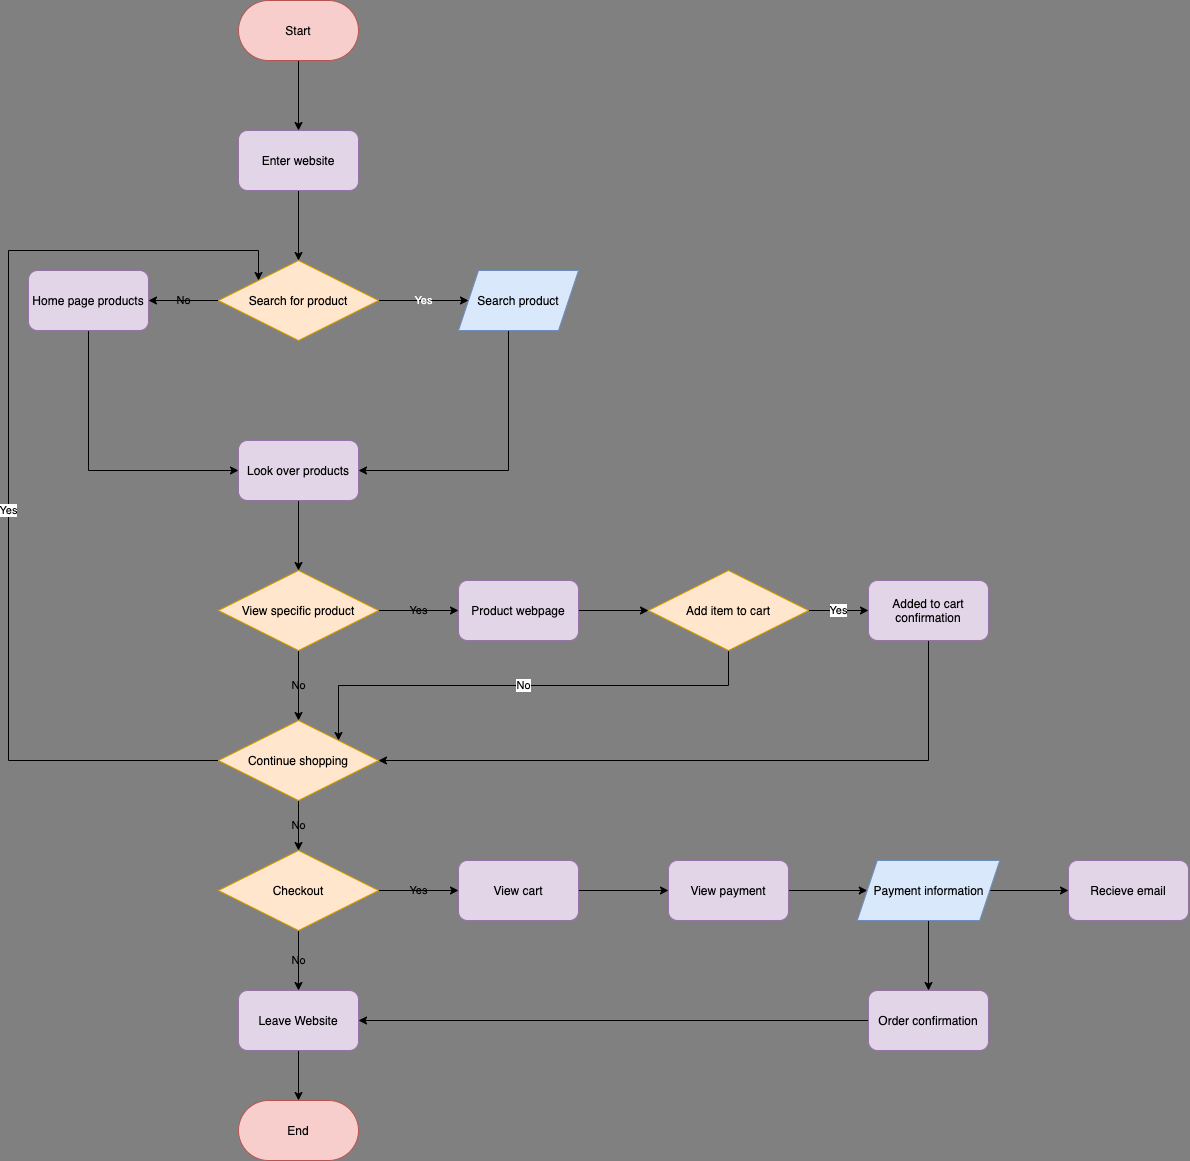

The diagram above was exported from draw.io. Its source (the exported page's mxGraphModel, read from the mxfile embedded in the PNG):
<mxGraphModel dx="422" dy="933" grid="1" gridSize="10" guides="1" tooltips="1" connect="1" arrows="1" fold="1" page="1" pageScale="1" pageWidth="850" pageHeight="1100" background="#808080" math="0" shadow="0">
  <root>
    <mxCell id="0" />
    <mxCell id="1" parent="0" />
    <mxCell id="7" style="edgeStyle=orthogonalEdgeStyle;rounded=0;orthogonalLoop=1;jettySize=auto;html=1;exitX=0.5;exitY=1;exitDx=0;exitDy=0;fontColor=#FFFFFF;labelBackgroundColor=#FFFFFF;" edge="1" parent="1" source="2" target="5">
      <mxGeometry relative="1" as="geometry" />
    </mxCell>
    <mxCell id="2" value="&lt;font color=&quot;#000000&quot;&gt;Start&lt;/font&gt;" style="rounded=1;whiteSpace=wrap;html=1;arcSize=50;fillColor=#f8cecc;strokeColor=#b85450;" vertex="1" parent="1">
      <mxGeometry x="350" y="50" width="120" height="60" as="geometry" />
    </mxCell>
    <mxCell id="13" value="&lt;font style=&quot;&quot;&gt;Yes&lt;/font&gt;" style="edgeStyle=orthogonalEdgeStyle;rounded=0;orthogonalLoop=1;jettySize=auto;html=1;exitX=1;exitY=0.5;exitDx=0;exitDy=0;entryX=0;entryY=0.5;entryDx=0;entryDy=0;fontColor=#FFFFFF;labelBackgroundColor=none;" edge="1" parent="1" source="3" target="12">
      <mxGeometry relative="1" as="geometry" />
    </mxCell>
    <mxCell id="32" value="&lt;font color=&quot;#000000&quot; style=&quot;&quot;&gt;No&lt;/font&gt;" style="edgeStyle=orthogonalEdgeStyle;rounded=0;orthogonalLoop=1;jettySize=auto;exitX=0;exitY=0.5;exitDx=0;exitDy=0;entryX=1;entryY=0.5;entryDx=0;entryDy=0;fontColor=#FFFFFF;labelBackgroundColor=none;html=1;" edge="1" parent="1" source="3" target="31">
      <mxGeometry relative="1" as="geometry" />
    </mxCell>
    <mxCell id="3" value="&lt;font color=&quot;#000000&quot;&gt;Search for product&lt;/font&gt;" style="rhombus;whiteSpace=wrap;html=1;fillColor=#ffe6cc;strokeColor=#d79b00;" vertex="1" parent="1">
      <mxGeometry x="330" y="310" width="160" height="80" as="geometry" />
    </mxCell>
    <mxCell id="8" style="edgeStyle=orthogonalEdgeStyle;rounded=0;orthogonalLoop=1;jettySize=auto;html=1;exitX=0.5;exitY=1;exitDx=0;exitDy=0;entryX=0.5;entryY=0;entryDx=0;entryDy=0;" edge="1" parent="1" source="5" target="3">
      <mxGeometry relative="1" as="geometry" />
    </mxCell>
    <mxCell id="5" value="&lt;font color=&quot;#000000&quot;&gt;Enter website&lt;/font&gt;" style="rounded=1;whiteSpace=wrap;html=1;fillColor=#e1d5e7;strokeColor=#9673a6;" vertex="1" parent="1">
      <mxGeometry x="350" y="180" width="120" height="60" as="geometry" />
    </mxCell>
    <mxCell id="16" style="edgeStyle=orthogonalEdgeStyle;rounded=0;orthogonalLoop=1;jettySize=auto;html=1;exitX=0.5;exitY=1;exitDx=0;exitDy=0;entryX=0.5;entryY=0;entryDx=0;entryDy=0;fontColor=#000000;" edge="1" parent="1" source="9" target="15">
      <mxGeometry relative="1" as="geometry" />
    </mxCell>
    <mxCell id="9" value="Look over products" style="rounded=1;whiteSpace=wrap;html=1;fillColor=#e1d5e7;strokeColor=#9673a6;fontColor=#000000;" vertex="1" parent="1">
      <mxGeometry x="350" y="490" width="120" height="60" as="geometry" />
    </mxCell>
    <mxCell id="14" style="edgeStyle=orthogonalEdgeStyle;rounded=0;orthogonalLoop=1;jettySize=auto;html=1;exitX=0.25;exitY=1;exitDx=0;exitDy=0;entryX=1;entryY=0.5;entryDx=0;entryDy=0;fontColor=#FFFFFF;" edge="1" parent="1" source="12" target="9">
      <mxGeometry relative="1" as="geometry">
        <Array as="points">
          <mxPoint x="620" y="380" />
          <mxPoint x="620" y="520" />
        </Array>
      </mxGeometry>
    </mxCell>
    <mxCell id="12" value="&lt;font color=&quot;#000000&quot;&gt;Search product&lt;/font&gt;" style="shape=parallelogram;perimeter=parallelogramPerimeter;whiteSpace=wrap;html=1;fixedSize=1;fillColor=#dae8fc;strokeColor=#6c8ebf;" vertex="1" parent="1">
      <mxGeometry x="570" y="320" width="120" height="60" as="geometry" />
    </mxCell>
    <mxCell id="34" value="&lt;font color=&quot;#000000&quot; style=&quot;&quot;&gt;No&lt;/font&gt;" style="edgeStyle=orthogonalEdgeStyle;rounded=0;orthogonalLoop=1;jettySize=auto;html=1;exitX=0.5;exitY=1;exitDx=0;exitDy=0;entryX=0.5;entryY=0;entryDx=0;entryDy=0;fontColor=#FFFFFF;labelBackgroundColor=none;" edge="1" parent="1" source="15" target="21">
      <mxGeometry relative="1" as="geometry" />
    </mxCell>
    <mxCell id="35" value="&lt;font color=&quot;#000000&quot; style=&quot;&quot;&gt;Yes&lt;/font&gt;" style="edgeStyle=orthogonalEdgeStyle;rounded=0;orthogonalLoop=1;jettySize=auto;html=1;exitX=1;exitY=0.5;exitDx=0;exitDy=0;fontColor=#FFFFFF;labelBackgroundColor=none;" edge="1" parent="1" source="15" target="23">
      <mxGeometry relative="1" as="geometry" />
    </mxCell>
    <mxCell id="15" value="View specific product" style="rhombus;whiteSpace=wrap;html=1;fillColor=#ffe6cc;strokeColor=#d79b00;fontColor=#000000;" vertex="1" parent="1">
      <mxGeometry x="330" y="620" width="160" height="80" as="geometry" />
    </mxCell>
    <mxCell id="37" value="&lt;font color=&quot;#000000&quot; style=&quot;background-color: rgb(255 , 255 , 255)&quot;&gt;Yes&lt;/font&gt;" style="edgeStyle=orthogonalEdgeStyle;rounded=0;orthogonalLoop=1;jettySize=auto;html=1;exitX=1;exitY=0.5;exitDx=0;exitDy=0;fontColor=#FFFFFF;" edge="1" parent="1" source="20" target="22">
      <mxGeometry relative="1" as="geometry" />
    </mxCell>
    <mxCell id="40" value="&lt;font color=&quot;#000000&quot; style=&quot;background-color: rgb(255 , 255 , 255)&quot;&gt;No&lt;/font&gt;" style="edgeStyle=orthogonalEdgeStyle;rounded=0;orthogonalLoop=1;jettySize=auto;html=1;exitX=0.5;exitY=1;exitDx=0;exitDy=0;entryX=1;entryY=0;entryDx=0;entryDy=0;fontColor=#FFFFFF;" edge="1" parent="1" source="20" target="21">
      <mxGeometry relative="1" as="geometry" />
    </mxCell>
    <mxCell id="20" value="Add item to cart" style="rhombus;whiteSpace=wrap;html=1;fillColor=#ffe6cc;strokeColor=#d79b00;fontColor=#000000;" vertex="1" parent="1">
      <mxGeometry x="760" y="620" width="160" height="80" as="geometry" />
    </mxCell>
    <mxCell id="43" value="&lt;font color=&quot;#000000&quot; style=&quot;background-color: rgb(255 , 255 , 255)&quot;&gt;Yes&lt;/font&gt;" style="edgeStyle=orthogonalEdgeStyle;rounded=0;orthogonalLoop=1;jettySize=auto;html=1;exitX=0;exitY=0.5;exitDx=0;exitDy=0;entryX=0;entryY=0;entryDx=0;entryDy=0;fontColor=#FFFFFF;labelBackgroundColor=#000000;" edge="1" parent="1" source="21" target="3">
      <mxGeometry x="-0.08" relative="1" as="geometry">
        <Array as="points">
          <mxPoint x="120" y="810" />
          <mxPoint x="120" y="300" />
          <mxPoint x="370" y="300" />
        </Array>
        <mxPoint as="offset" />
      </mxGeometry>
    </mxCell>
    <mxCell id="44" value="&lt;font color=&quot;#000000&quot; style=&quot;&quot;&gt;No&lt;/font&gt;" style="edgeStyle=orthogonalEdgeStyle;rounded=0;orthogonalLoop=1;jettySize=auto;html=1;exitX=0.5;exitY=1;exitDx=0;exitDy=0;entryX=0.5;entryY=0;entryDx=0;entryDy=0;fontColor=#FFFFFF;labelBackgroundColor=none;" edge="1" parent="1" source="21" target="24">
      <mxGeometry relative="1" as="geometry" />
    </mxCell>
    <mxCell id="21" value="Continue shopping" style="rhombus;whiteSpace=wrap;html=1;fillColor=#ffe6cc;strokeColor=#d79b00;fontColor=#000000;" vertex="1" parent="1">
      <mxGeometry x="330" y="770" width="160" height="80" as="geometry" />
    </mxCell>
    <mxCell id="41" style="edgeStyle=orthogonalEdgeStyle;rounded=0;orthogonalLoop=1;jettySize=auto;html=1;exitX=0.5;exitY=1;exitDx=0;exitDy=0;entryX=1;entryY=0.5;entryDx=0;entryDy=0;fontColor=#FFFFFF;" edge="1" parent="1" source="22" target="21">
      <mxGeometry relative="1" as="geometry" />
    </mxCell>
    <mxCell id="22" value="Added to cart confirmation" style="rounded=1;whiteSpace=wrap;html=1;fillColor=#e1d5e7;strokeColor=#9673a6;fontColor=#000000;" vertex="1" parent="1">
      <mxGeometry x="980" y="630" width="120" height="60" as="geometry" />
    </mxCell>
    <mxCell id="36" style="edgeStyle=orthogonalEdgeStyle;rounded=0;orthogonalLoop=1;jettySize=auto;html=1;exitX=1;exitY=0.5;exitDx=0;exitDy=0;fontColor=#FFFFFF;" edge="1" parent="1" source="23" target="20">
      <mxGeometry relative="1" as="geometry" />
    </mxCell>
    <mxCell id="23" value="Product webpage" style="rounded=1;whiteSpace=wrap;html=1;fillColor=#e1d5e7;strokeColor=#9673a6;fontColor=#000000;" vertex="1" parent="1">
      <mxGeometry x="570" y="630" width="120" height="60" as="geometry" />
    </mxCell>
    <mxCell id="45" value="&lt;font color=&quot;#000000&quot; style=&quot;&quot;&gt;No&lt;/font&gt;" style="edgeStyle=orthogonalEdgeStyle;rounded=0;orthogonalLoop=1;jettySize=auto;html=1;exitX=0.5;exitY=1;exitDx=0;exitDy=0;entryX=0.5;entryY=0;entryDx=0;entryDy=0;fontColor=#FFFFFF;labelBackgroundColor=none;" edge="1" parent="1" source="24" target="25">
      <mxGeometry relative="1" as="geometry" />
    </mxCell>
    <mxCell id="47" value="&lt;font color=&quot;#000000&quot; style=&quot;&quot;&gt;Yes&lt;/font&gt;" style="edgeStyle=orthogonalEdgeStyle;rounded=0;orthogonalLoop=1;jettySize=auto;html=1;exitX=1;exitY=0.5;exitDx=0;exitDy=0;entryX=0;entryY=0.5;entryDx=0;entryDy=0;fontColor=#FFFFFF;labelBackgroundColor=none;" edge="1" parent="1" source="24" target="27">
      <mxGeometry relative="1" as="geometry" />
    </mxCell>
    <mxCell id="24" value="Checkout" style="rhombus;whiteSpace=wrap;html=1;fillColor=#ffe6cc;strokeColor=#d79b00;fontColor=#000000;" vertex="1" parent="1">
      <mxGeometry x="330" y="900" width="160" height="80" as="geometry" />
    </mxCell>
    <mxCell id="46" style="edgeStyle=orthogonalEdgeStyle;rounded=0;orthogonalLoop=1;jettySize=auto;html=1;exitX=0.5;exitY=1;exitDx=0;exitDy=0;entryX=0.5;entryY=0;entryDx=0;entryDy=0;fontColor=#FFFFFF;" edge="1" parent="1" source="25" target="26">
      <mxGeometry relative="1" as="geometry" />
    </mxCell>
    <mxCell id="25" value="Leave Website" style="rounded=1;whiteSpace=wrap;html=1;fillColor=#e1d5e7;strokeColor=#9673a6;fontColor=#000000;" vertex="1" parent="1">
      <mxGeometry x="350" y="1040" width="120" height="60" as="geometry" />
    </mxCell>
    <mxCell id="26" value="End" style="rounded=1;whiteSpace=wrap;html=1;arcSize=50;fillColor=#f8cecc;strokeColor=#b85450;fontColor=#000000;" vertex="1" parent="1">
      <mxGeometry x="350" y="1150" width="120" height="60" as="geometry" />
    </mxCell>
    <mxCell id="48" style="edgeStyle=orthogonalEdgeStyle;rounded=0;orthogonalLoop=1;jettySize=auto;html=1;exitX=1;exitY=0.5;exitDx=0;exitDy=0;entryX=0;entryY=0.5;entryDx=0;entryDy=0;fontColor=#FFFFFF;" edge="1" parent="1" source="27" target="28">
      <mxGeometry relative="1" as="geometry" />
    </mxCell>
    <mxCell id="27" value="View cart" style="rounded=1;whiteSpace=wrap;html=1;fillColor=#e1d5e7;strokeColor=#9673a6;fontColor=#000000;" vertex="1" parent="1">
      <mxGeometry x="570" y="910" width="120" height="60" as="geometry" />
    </mxCell>
    <mxCell id="49" style="edgeStyle=orthogonalEdgeStyle;rounded=0;orthogonalLoop=1;jettySize=auto;html=1;exitX=1;exitY=0.5;exitDx=0;exitDy=0;entryX=0;entryY=0.5;entryDx=0;entryDy=0;fontColor=#FFFFFF;" edge="1" parent="1" source="28" target="29">
      <mxGeometry relative="1" as="geometry" />
    </mxCell>
    <mxCell id="28" value="View payment" style="rounded=1;whiteSpace=wrap;html=1;fillColor=#e1d5e7;strokeColor=#9673a6;fontColor=#000000;" vertex="1" parent="1">
      <mxGeometry x="780" y="910" width="120" height="60" as="geometry" />
    </mxCell>
    <mxCell id="53" style="edgeStyle=orthogonalEdgeStyle;rounded=0;orthogonalLoop=1;jettySize=auto;html=1;exitX=0.5;exitY=1;exitDx=0;exitDy=0;entryX=0.5;entryY=0;entryDx=0;entryDy=0;fontColor=#FFFFFF;" edge="1" parent="1" source="29" target="30">
      <mxGeometry relative="1" as="geometry" />
    </mxCell>
    <mxCell id="55" style="edgeStyle=orthogonalEdgeStyle;rounded=0;orthogonalLoop=1;jettySize=auto;html=1;exitX=1;exitY=0.5;exitDx=0;exitDy=0;fontColor=#FFFFFF;" edge="1" parent="1" source="29" target="54">
      <mxGeometry relative="1" as="geometry" />
    </mxCell>
    <mxCell id="29" value="&lt;font color=&quot;#000000&quot;&gt;Payment information&lt;/font&gt;" style="shape=parallelogram;perimeter=parallelogramPerimeter;whiteSpace=wrap;html=1;fixedSize=1;fillColor=#dae8fc;strokeColor=#6c8ebf;" vertex="1" parent="1">
      <mxGeometry x="968.75" y="910" width="142.5" height="60" as="geometry" />
    </mxCell>
    <mxCell id="52" style="edgeStyle=orthogonalEdgeStyle;rounded=0;orthogonalLoop=1;jettySize=auto;html=1;exitX=0;exitY=0.5;exitDx=0;exitDy=0;entryX=1;entryY=0.5;entryDx=0;entryDy=0;fontColor=#FFFFFF;" edge="1" parent="1" source="30" target="25">
      <mxGeometry relative="1" as="geometry" />
    </mxCell>
    <mxCell id="30" value="Order confirmation" style="rounded=1;whiteSpace=wrap;html=1;fillColor=#e1d5e7;strokeColor=#9673a6;fontColor=#000000;" vertex="1" parent="1">
      <mxGeometry x="980" y="1040" width="120" height="60" as="geometry" />
    </mxCell>
    <mxCell id="33" style="edgeStyle=orthogonalEdgeStyle;rounded=0;orthogonalLoop=1;jettySize=auto;html=1;exitX=0.5;exitY=1;exitDx=0;exitDy=0;entryX=0;entryY=0.5;entryDx=0;entryDy=0;fontColor=#FFFFFF;" edge="1" parent="1" source="31" target="9">
      <mxGeometry relative="1" as="geometry" />
    </mxCell>
    <mxCell id="31" value="Home page products" style="rounded=1;whiteSpace=wrap;html=1;fillColor=#e1d5e7;strokeColor=#9673a6;fontColor=#000000;" vertex="1" parent="1">
      <mxGeometry x="140" y="320" width="120" height="60" as="geometry" />
    </mxCell>
    <mxCell id="54" value="Recieve email" style="rounded=1;whiteSpace=wrap;html=1;fillColor=#e1d5e7;strokeColor=#9673a6;fontColor=#000000;" vertex="1" parent="1">
      <mxGeometry x="1180" y="910" width="120" height="60" as="geometry" />
    </mxCell>
  </root>
</mxGraphModel>